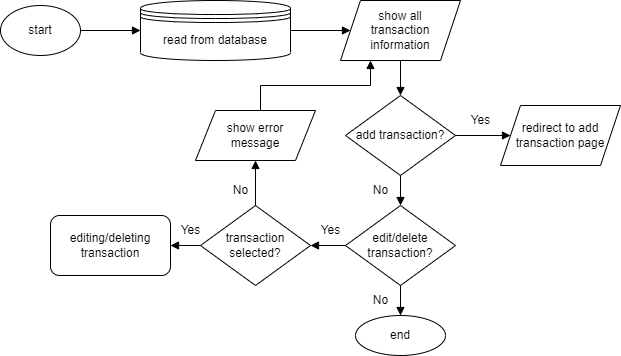

The diagram above was exported from draw.io. Its source (the exported page's mxGraphModel, read from the mxfile embedded in the PNG):
<mxGraphModel dx="1038" dy="489" grid="1" gridSize="10" guides="1" tooltips="1" connect="1" arrows="1" fold="1" page="1" pageScale="1" pageWidth="1100" pageHeight="850" math="0" shadow="0">
  <root>
    <mxCell id="0" />
    <mxCell id="1" parent="0" />
    <mxCell id="SqrOmVmUjvMwBlckZt0F-3" value="" style="edgeStyle=orthogonalEdgeStyle;rounded=0;orthogonalLoop=1;jettySize=auto;html=1;endArrow=block;endFill=1;" parent="1" source="0JqtpRi6COZ78wkvNSS6-1" target="0JqtpRi6COZ78wkvNSS6-3" edge="1">
      <mxGeometry relative="1" as="geometry" />
    </mxCell>
    <mxCell id="0JqtpRi6COZ78wkvNSS6-1" value="start" style="ellipse;whiteSpace=wrap;html=1;" parent="1" vertex="1">
      <mxGeometry x="40" y="100" width="80" height="50" as="geometry" />
    </mxCell>
    <mxCell id="SqrOmVmUjvMwBlckZt0F-4" style="edgeStyle=orthogonalEdgeStyle;rounded=0;orthogonalLoop=1;jettySize=auto;html=1;endArrow=block;endFill=1;" parent="1" source="0JqtpRi6COZ78wkvNSS6-3" target="SqrOmVmUjvMwBlckZt0F-1" edge="1">
      <mxGeometry relative="1" as="geometry" />
    </mxCell>
    <mxCell id="0JqtpRi6COZ78wkvNSS6-3" value="read from database" style="shape=datastore;whiteSpace=wrap;html=1;" parent="1" vertex="1">
      <mxGeometry x="180" y="95" width="150" height="60" as="geometry" />
    </mxCell>
    <mxCell id="SqrOmVmUjvMwBlckZt0F-12" style="edgeStyle=orthogonalEdgeStyle;rounded=0;orthogonalLoop=1;jettySize=auto;html=1;endArrow=block;endFill=1;" parent="1" source="SqrOmVmUjvMwBlckZt0F-1" target="SqrOmVmUjvMwBlckZt0F-5" edge="1">
      <mxGeometry relative="1" as="geometry" />
    </mxCell>
    <mxCell id="SqrOmVmUjvMwBlckZt0F-1" value="show all &lt;br&gt;transaction information" style="shape=parallelogram;perimeter=parallelogramPerimeter;whiteSpace=wrap;html=1;fixedSize=1;" parent="1" vertex="1">
      <mxGeometry x="380" y="95" width="120" height="60" as="geometry" />
    </mxCell>
    <mxCell id="SqrOmVmUjvMwBlckZt0F-13" style="edgeStyle=orthogonalEdgeStyle;rounded=0;orthogonalLoop=1;jettySize=auto;html=1;entryX=0.5;entryY=0;entryDx=0;entryDy=0;endArrow=block;endFill=1;" parent="1" source="SqrOmVmUjvMwBlckZt0F-5" target="SqrOmVmUjvMwBlckZt0F-8" edge="1">
      <mxGeometry relative="1" as="geometry" />
    </mxCell>
    <mxCell id="SqrOmVmUjvMwBlckZt0F-14" style="edgeStyle=orthogonalEdgeStyle;rounded=0;orthogonalLoop=1;jettySize=auto;html=1;entryX=0;entryY=0.5;entryDx=0;entryDy=0;endArrow=block;endFill=1;" parent="1" source="SqrOmVmUjvMwBlckZt0F-5" target="SqrOmVmUjvMwBlckZt0F-7" edge="1">
      <mxGeometry relative="1" as="geometry" />
    </mxCell>
    <mxCell id="SqrOmVmUjvMwBlckZt0F-5" value="add transaction?" style="rhombus;whiteSpace=wrap;html=1;" parent="1" vertex="1">
      <mxGeometry x="385" y="190" width="110" height="80" as="geometry" />
    </mxCell>
    <mxCell id="SqrOmVmUjvMwBlckZt0F-7" value="redirect to add transaction page" style="shape=parallelogram;perimeter=parallelogramPerimeter;whiteSpace=wrap;html=1;fixedSize=1;" parent="1" vertex="1">
      <mxGeometry x="540" y="200" width="120" height="60" as="geometry" />
    </mxCell>
    <mxCell id="SqrOmVmUjvMwBlckZt0F-16" value="" style="edgeStyle=orthogonalEdgeStyle;rounded=0;orthogonalLoop=1;jettySize=auto;html=1;endArrow=block;endFill=1;" parent="1" source="SqrOmVmUjvMwBlckZt0F-8" target="SqrOmVmUjvMwBlckZt0F-15" edge="1">
      <mxGeometry relative="1" as="geometry" />
    </mxCell>
    <mxCell id="SqrOmVmUjvMwBlckZt0F-17" style="edgeStyle=orthogonalEdgeStyle;rounded=0;orthogonalLoop=1;jettySize=auto;html=1;endArrow=block;endFill=1;" parent="1" source="SqrOmVmUjvMwBlckZt0F-8" target="SqrOmVmUjvMwBlckZt0F-9" edge="1">
      <mxGeometry relative="1" as="geometry" />
    </mxCell>
    <mxCell id="SqrOmVmUjvMwBlckZt0F-8" value="edit/delete transaction?" style="rhombus;whiteSpace=wrap;html=1;" parent="1" vertex="1">
      <mxGeometry x="385" y="300" width="110" height="80" as="geometry" />
    </mxCell>
    <mxCell id="SqrOmVmUjvMwBlckZt0F-18" style="edgeStyle=orthogonalEdgeStyle;rounded=0;orthogonalLoop=1;jettySize=auto;html=1;endArrow=block;endFill=1;" parent="1" source="SqrOmVmUjvMwBlckZt0F-9" target="SqrOmVmUjvMwBlckZt0F-10" edge="1">
      <mxGeometry relative="1" as="geometry" />
    </mxCell>
    <mxCell id="SqrOmVmUjvMwBlckZt0F-19" style="edgeStyle=orthogonalEdgeStyle;rounded=0;orthogonalLoop=1;jettySize=auto;html=1;endArrow=block;endFill=1;" parent="1" source="SqrOmVmUjvMwBlckZt0F-9" target="SqrOmVmUjvMwBlckZt0F-11" edge="1">
      <mxGeometry relative="1" as="geometry" />
    </mxCell>
    <mxCell id="SqrOmVmUjvMwBlckZt0F-9" value="transaction selected?" style="rhombus;whiteSpace=wrap;html=1;" parent="1" vertex="1">
      <mxGeometry x="240" y="300" width="110" height="80" as="geometry" />
    </mxCell>
    <mxCell id="SqrOmVmUjvMwBlckZt0F-10" value="editing/deleting transaction" style="rounded=1;whiteSpace=wrap;html=1;" parent="1" vertex="1">
      <mxGeometry x="90" y="310" width="120" height="60" as="geometry" />
    </mxCell>
    <mxCell id="SqrOmVmUjvMwBlckZt0F-20" style="edgeStyle=orthogonalEdgeStyle;rounded=0;orthogonalLoop=1;jettySize=auto;html=1;entryX=0.25;entryY=1;entryDx=0;entryDy=0;endArrow=block;endFill=1;" parent="1" source="SqrOmVmUjvMwBlckZt0F-11" target="SqrOmVmUjvMwBlckZt0F-1" edge="1">
      <mxGeometry relative="1" as="geometry">
        <Array as="points">
          <mxPoint x="300" y="180" />
          <mxPoint x="410" y="180" />
        </Array>
      </mxGeometry>
    </mxCell>
    <mxCell id="SqrOmVmUjvMwBlckZt0F-11" value="show error &lt;br&gt;message" style="shape=parallelogram;perimeter=parallelogramPerimeter;whiteSpace=wrap;html=1;fixedSize=1;" parent="1" vertex="1">
      <mxGeometry x="235" y="205" width="120" height="50" as="geometry" />
    </mxCell>
    <mxCell id="SqrOmVmUjvMwBlckZt0F-15" value="end" style="ellipse;whiteSpace=wrap;html=1;" parent="1" vertex="1">
      <mxGeometry x="395" y="410" width="90" height="40" as="geometry" />
    </mxCell>
    <mxCell id="KCcGxpP_MHQUdOgLntKH-1" value="Yes" style="text;html=1;align=center;verticalAlign=middle;resizable=0;points=[];autosize=1;strokeColor=none;fillColor=none;" parent="1" vertex="1">
      <mxGeometry x="500" y="200" width="40" height="30" as="geometry" />
    </mxCell>
    <mxCell id="KCcGxpP_MHQUdOgLntKH-2" value="No" style="text;html=1;align=center;verticalAlign=middle;resizable=0;points=[];autosize=1;strokeColor=none;fillColor=none;" parent="1" vertex="1">
      <mxGeometry x="400" y="270" width="40" height="30" as="geometry" />
    </mxCell>
    <mxCell id="KCcGxpP_MHQUdOgLntKH-3" value="No" style="text;html=1;align=center;verticalAlign=middle;resizable=0;points=[];autosize=1;strokeColor=none;fillColor=none;" parent="1" vertex="1">
      <mxGeometry x="400" y="380" width="40" height="30" as="geometry" />
    </mxCell>
    <mxCell id="KCcGxpP_MHQUdOgLntKH-4" value="Yes" style="text;html=1;align=center;verticalAlign=middle;resizable=0;points=[];autosize=1;strokeColor=none;fillColor=none;" parent="1" vertex="1">
      <mxGeometry x="350" y="310" width="40" height="30" as="geometry" />
    </mxCell>
    <mxCell id="KCcGxpP_MHQUdOgLntKH-7" value="Yes" style="text;html=1;align=center;verticalAlign=middle;resizable=0;points=[];autosize=1;strokeColor=none;fillColor=none;" parent="1" vertex="1">
      <mxGeometry x="210" y="310" width="40" height="30" as="geometry" />
    </mxCell>
    <mxCell id="KCcGxpP_MHQUdOgLntKH-8" value="No" style="text;html=1;align=center;verticalAlign=middle;resizable=0;points=[];autosize=1;strokeColor=none;fillColor=none;" parent="1" vertex="1">
      <mxGeometry x="260" y="270" width="40" height="30" as="geometry" />
    </mxCell>
  </root>
</mxGraphModel>